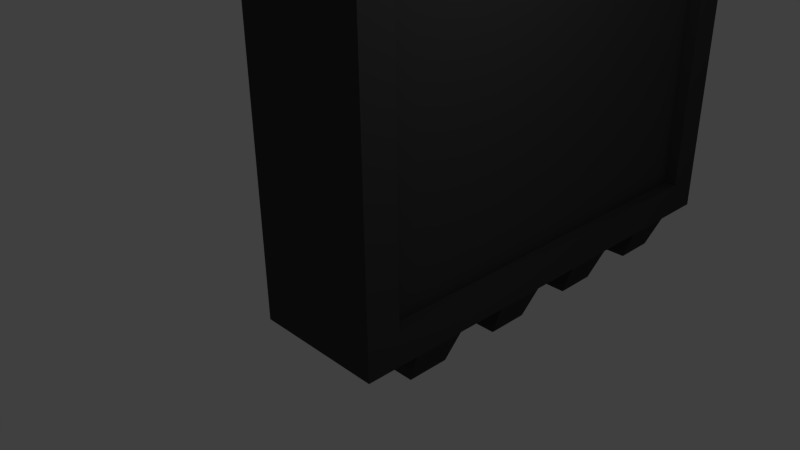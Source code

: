 # Source: Door.blend  (saved by Blender 2.73.0; exported with 4.5.12 LTS)
import bpy
from mathutils import Matrix  # noqa: F401  (used for matrix-valued properties, if any)

bpy.ops.wm.read_factory_settings(use_empty=True)
scene = bpy.context.scene
scene.name = 'Scene'

# ---- collections
col_collection_1 = bpy.data.collections.new('Collection 1'); scene.collection.children.link(col_collection_1)

# ---- materials (node trees are filled in below, after node groups)
mat_material = bpy.data.materials.new('Material')
mat_material.alpha_threshold = 0.0
mat_material.use_transparent_shadow = False
mat_material.roughness = 0.5
mat_material.line_color = (0.0, 0.0, 0.0, 1.0)
mat_door = bpy.data.materials.new('Door')
mat_door.alpha_threshold = 0.0
mat_door.use_transparent_shadow = False
mat_door.diffuse_color = (0.05497, 0.05497, 0.05497, 1.0)
mat_door.roughness = 0.5

# ---- material node trees

# ---- world
world_world = bpy.data.worlds.new('World'); scene.world = world_world
world_world.color = (0.05088, 0.05088, 0.05088)
world_world.use_sun_shadow = False
world_world.sun_shadow_jitter_overblur = 0.0
world_world.cycles.sampling_method = 'MANUAL'
world_world.cycles.sample_map_resolution = 256

# ---- cameras
cam_camera = bpy.data.cameras.new('Camera')
cam_camera.clip_end = 100.0
cam_camera.lens = 35.0
cam_camera.sensor_width = 32.0
cam_camera.sensor_height = 18.0
cam_camera.ortho_scale = 7.314
cam_camera.dof.focus_distance = 0.0
cam_camera.dof.aperture_fstop = 128.0

# ---- lights
light_lamp = bpy.data.lights.new('Lamp', 'POINT')
light_lamp.transmission_factor = 0.0
light_lamp.cutoff_distance = 30.0
light_lamp.energy = 100.0
light_lamp.shadow_buffer_clip_start = 1.001
light_lamp.shadow_soft_size = 0.1
light_lamp.shadow_maximum_resolution = 0.006
light_lamp.use_absolute_resolution = True
light_lamp.cycles.use_multiple_importance_sampling = False

# ---- meshes
me_cube = bpy.data.meshes.new('Cube')
me_cube.from_pydata([(1.0, 6.198, -1.0), (1.0, -1.0, -1.0), (-1.0, -1.0, -1.0), (-1.0, 6.198, -1.0), (1.0, 6.198, 8.476), (1.0, -1.0, 8.476), (-1.0, -1.0, 8.476), (-1.0, 6.198, 8.476), (1.0, 5.399, -1.0), (1.0, 4.599, -1.0), (1.0, 3.799, -1.0), (1.0, 2.999, -1.0), (1.0, 2.199, -1.0), (1.0, 1.399, -1.0), (1.0, 0.5996, -1.0), (1.0, -0.2002, -1.0), (-1.0, -0.2002, -1.0), (-1.0, 0.5996, -1.0), (-1.0, 1.399, -1.0), (-1.0, 2.199, -1.0), (-1.0, 2.999, -1.0), (-1.0, 3.799, -1.0), (-1.0, 4.599, -1.0), (-1.0, 5.399, -1.0), (1.0, 5.399, 8.476), (1.0, 4.599, 8.476), (1.0, 3.799, 8.476), (1.0, 2.999, 8.476), (1.0, 2.199, 8.476), (1.0, 1.399, 8.476), (1.0, 0.5996, 8.476), (1.0, -0.2002, 8.476), (-1.0, -0.2002, 8.476), (-1.0, 0.5996, 8.476), (-1.0, 1.399, 8.476), (-1.0, 2.199, 8.476), (-1.0, 2.999, 8.476), (-1.0, 3.799, 8.476), (-1.0, 4.599, 8.476), (-1.0, 5.399, 8.476), (0.7987, 3.718, -1.5), (0.7987, 3.08, -1.5), (0.7987, 0.5191, -1.5), (0.7987, -0.1197, -1.5), (-0.7987, -0.1197, -1.5), (-0.7987, 0.5191, -1.5), (-0.7987, 3.08, -1.5), (-0.7987, 3.718, -1.5), (0.7987, 5.318, -1.5), (0.7987, 4.679, -1.5), (0.7987, 2.119, -1.5), (0.7987, 1.48, -1.5), (-0.7987, 1.48, -1.5), (-0.7987, 2.119, -1.5), (-0.7987, 4.679, -1.5), (-0.7987, 5.318, -1.5), (1.0, -0.2002, -0.4941), (1.0, -0.4941, -0.4941), (1.0, 5.692, -0.4941), (1.0, 5.692, 7.971), (1.0, -0.4941, 7.971), (-1.0, 5.399, -0.4941), (-1.0, 5.692, -0.4941), (-1.0, -0.4941, -0.4941), (-1.0, -0.4941, 7.971), (-1.0, 5.692, 7.971), (1.0, -0.2002, 7.971), (-1.0, 5.399, 7.971), (1.0, 5.399, -0.4941), (1.0, 4.599, -0.4941), (1.0, 3.799, -0.4941), (1.0, 2.999, -0.4941), (1.0, 2.199, -0.4941), (1.0, 1.399, -0.4941), (1.0, 0.5996, -0.4941), (-1.0, -0.2002, -0.4941), (-1.0, 0.5996, -0.4941), (-1.0, 1.399, -0.4941), (-1.0, 2.199, -0.4941), (-1.0, 2.999, -0.4941), (-1.0, 3.799, -0.4941), (-1.0, 4.599, -0.4941), (1.0, 5.399, 7.971), (1.0, 4.599, 7.971), (1.0, 3.799, 7.971), (1.0, 2.999, 7.971), (1.0, 2.199, 7.971), (1.0, 1.399, 7.971), (1.0, 0.5996, 7.971), (-1.0, -0.2002, 7.971), (-1.0, 0.5996, 7.971), (-1.0, 1.399, 7.971), (-1.0, 2.199, 7.971), (-1.0, 2.999, 7.971), (-1.0, 3.799, 7.971), (-1.0, 4.599, 7.971), (0.8233, -0.2002, -0.4941), (0.8233, -0.4941, -0.4941), (0.8233, 5.692, -0.4941), (0.8233, 5.692, 7.971), (0.8233, -0.4941, 7.971), (-0.8233, 5.399, -0.4941), (-0.8233, 5.692, -0.4941), (-0.8233, -0.4941, -0.4941), (-0.8233, -0.4941, 7.971), (-0.8233, 5.692, 7.971), (0.8233, -0.2002, 7.971), (-0.8233, 5.399, 7.971), (0.8233, 5.399, -0.4941), (0.8233, 4.599, -0.4941), (0.8233, 3.799, -0.4941), (0.8233, 2.999, -0.4941), (0.8233, 2.199, -0.4941), (0.8233, 1.399, -0.4941), (0.8233, 0.5996, -0.4941), (-0.8233, -0.2002, -0.4941), (-0.8233, 0.5996, -0.4941), (-0.8233, 1.399, -0.4941), (-0.8233, 2.199, -0.4941), (-0.8233, 2.999, -0.4941), (-0.8233, 3.799, -0.4941), (-0.8233, 4.599, -0.4941), (0.8233, 5.399, 7.971), (0.8233, 4.599, 7.971), (0.8233, 3.799, 7.971), (0.8233, 2.999, 7.971), (0.8233, 2.199, 7.971), (0.8233, 1.399, 7.971), (0.8233, 0.5996, 7.971), (-0.8233, -0.2002, 7.971), (-0.8233, 0.5996, 7.971), (-0.8233, 1.399, 7.971), (-0.8233, 2.199, 7.971), (-0.8233, 2.999, 7.971), (-0.8233, 3.799, 7.971), (-0.8233, 4.599, 7.971)], [], [(15, 1, 2, 16), (31, 32, 6, 5), (72, 71, 111, 112), (1, 5, 6, 2), (65, 62, 102, 105), (4, 0, 3, 7), (81, 80, 120, 121), (95, 67, 107, 135), (64, 89, 129, 104), (56, 74, 114, 96), (82, 83, 123, 122), (68, 58, 98, 108), (77, 76, 116, 117), (58, 59, 99, 98), (91, 92, 132, 131), (85, 86, 126, 125), (71, 70, 110, 111), (80, 79, 119, 120), (63, 64, 104, 103), (94, 95, 135, 134), (74, 73, 113, 114), (88, 66, 106, 128), (4, 7, 39, 24), (24, 39, 38, 25), (25, 38, 37, 26), (26, 37, 36, 27), (27, 36, 35, 28), (28, 35, 34, 29), (29, 34, 33, 30), (30, 33, 32, 31), (0, 8, 23, 3), (19, 12, 50, 53), (9, 10, 21, 22), (17, 14, 42, 45), (11, 12, 19, 20), (13, 18, 52, 51), (13, 14, 17, 18), (15, 16, 44, 43), (40, 41, 46, 47), (42, 43, 44, 45), (11, 20, 46, 41), (21, 10, 40, 47), (20, 21, 47, 46), (16, 17, 45, 44), (14, 15, 43, 42), (10, 11, 41, 40), (48, 49, 54, 55), (50, 51, 52, 53), (9, 22, 54, 49), (23, 8, 48, 55), (22, 23, 55, 54), (18, 19, 53, 52), (12, 13, 51, 50), (8, 9, 49, 48), (56, 57, 1, 15), (59, 58, 0, 4), (57, 60, 5, 1), (61, 62, 3, 23), (64, 63, 2, 6), (62, 65, 7, 3), (60, 66, 31, 5), (65, 67, 39, 7), (58, 68, 8, 0), (68, 69, 9, 8), (69, 70, 10, 9), (70, 71, 11, 10), (71, 72, 12, 11), (72, 73, 13, 12), (73, 74, 14, 13), (74, 56, 15, 14), (63, 75, 16, 2), (75, 76, 17, 16), (76, 77, 18, 17), (77, 78, 19, 18), (78, 79, 20, 19), (79, 80, 21, 20), (80, 81, 22, 21), (81, 61, 23, 22), (82, 59, 4, 24), (83, 82, 24, 25), (84, 83, 25, 26), (85, 84, 26, 27), (86, 85, 27, 28), (87, 86, 28, 29), (88, 87, 29, 30), (66, 88, 30, 31), (89, 64, 6, 32), (90, 89, 32, 33), (91, 90, 33, 34), (92, 91, 34, 35), (93, 92, 35, 36), (94, 93, 36, 37), (95, 94, 37, 38), (67, 95, 38, 39), (96, 106, 100, 97), (101, 107, 105, 102), (103, 104, 129, 115), (115, 129, 130, 116), (116, 130, 131, 117), (117, 131, 132, 118), (118, 132, 133, 119), (119, 133, 134, 120), (120, 134, 135, 121), (121, 135, 107, 101), (98, 99, 122, 108), (108, 122, 123, 109), (109, 123, 124, 110), (110, 124, 125, 111), (111, 125, 126, 112), (112, 126, 127, 113), (113, 127, 128, 114), (114, 128, 106, 96), (86, 87, 127, 126), (92, 93, 133, 132), (60, 57, 97, 100), (78, 77, 117, 118), (69, 68, 108, 109), (83, 84, 124, 123), (89, 90, 130, 129), (75, 63, 103, 115), (66, 60, 100, 106), (61, 81, 121, 101), (73, 72, 112, 113), (87, 88, 128, 127), (93, 94, 134, 133), (79, 78, 118, 119), (62, 61, 101, 102), (70, 69, 109, 110), (84, 85, 125, 124), (90, 91, 131, 130), (57, 56, 96, 97), (76, 75, 115, 116), (59, 82, 122, 99), (67, 65, 105, 107)])
me_cube.polygons.foreach_set('material_index', [1, 1, 1, 1, 1, 1, 1, 1, 1, 1, 1, 1, 1, 1, 1, 1, 1, 1, 1, 1, 1, 1, 1, 1, 1, 1, 1, 1, 1, 1, 1, 1, 1, 1, 1, 1, 1, 1, 1, 1, 1, 1, 1, 1, 1, 1, 1, 1, 1, 1, 1, 1, 1, 1, 1, 1, 1, 1, 1, 1, 1, 1, 1, 1, 1, 1, 1, 1, 1, 1, 1, 1, 1, 1, 1, 1, 1, 1, 1, 1, 1, 1, 1, 1, 1, 1, 1, 1, 1, 1, 1, 1, 1, 1, 1, 1, 1, 1, 1, 1, 1, 1, 1, 1, 1, 1, 1, 1, 1, 1, 1, 1, 1, 1, 1, 1, 1, 1, 1, 1, 1, 1, 1, 1, 1, 1, 1, 1, 1, 1, 1, 1, 1, 1])
me_cube.materials.append(mat_material)
me_cube.materials.append(mat_door)
me_cube.use_remesh_preserve_volume = False
me_cube.use_remesh_preserve_attributes = False
me_cube.use_mirror_vertex_groups = False
me_cube.update()

# ---- objects
ob_cube = bpy.data.objects.new('Cube', me_cube)
ob_lamp = bpy.data.objects.new('Lamp', light_lamp)
ob_camera = bpy.data.objects.new('Camera', cam_camera)

# ---- transforms, parenting, visibility, modifiers, constraints
ob_cube.location = (0.0, 0.0, 0.0)
ob_cube.lock_rotations_4d = False
ob_cube.empty_display_type = 'ARROWS'
ob_cube.lineart.crease_threshold = 0.0
ob_lamp.location = (4.076, 1.005, 5.904)
ob_lamp.rotation_euler = (0.6503, 0.05522, 1.866)
ob_lamp.lock_rotations_4d = False
ob_lamp.empty_display_type = 'ARROWS'
ob_lamp.color = (0.0, 0.0, 0.0, 0.0)
ob_lamp.lineart.crease_threshold = 0.0
ob_camera.location = (7.481, -6.508, 5.344)
ob_camera.rotation_euler = (1.109, 0.01082, 0.8149)
ob_camera.lock_rotations_4d = False
ob_camera.empty_display_type = 'ARROWS'
ob_camera.color = (0.0, 0.0, 0.0, 0.0)
ob_camera.display_type = 'WIRE'
ob_camera.lineart.crease_threshold = 0.0

# ---- collection membership
col_collection_1.objects.link(ob_cube)
col_collection_1.objects.link(ob_lamp)
col_collection_1.objects.link(ob_camera)

# ---- scene / render settings (as saved in the file)
scene.camera = ob_camera
scene.frame_start = 1; scene.frame_end = 250; scene.frame_set(1)
scene.render.engine = 'BLENDER_EEVEE_NEXT'
scene.render.resolution_percentage = 50
scene.render.dither_intensity = 0.0
scene.cycles.use_denoising = False
scene.cycles.samples = 10
scene.cycles.sampling_pattern = 'TABULATED_SOBOL'
scene.cycles.light_sampling_threshold = 0.0
scene.cycles.use_adaptive_sampling = False
scene.cycles.use_light_tree = False
scene.cycles.blur_glossy = 0.0
scene.cycles.pixel_filter_type = 'GAUSSIAN'
scene.cycles.sample_clamp_indirect = 0.0
scene.view_settings.view_transform = 'Standard'
bpy.context.view_layer.update()
